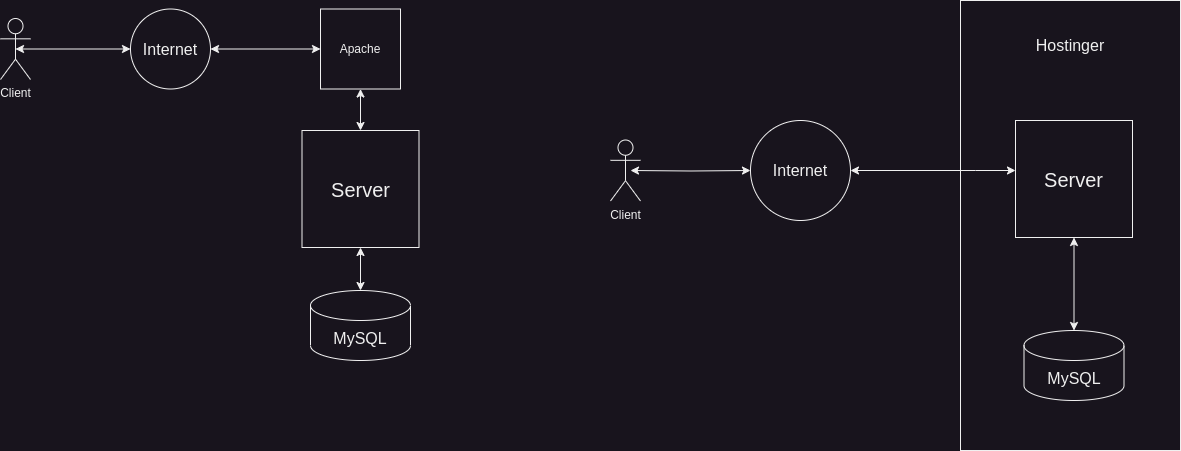

The diagram above was exported from draw.io. Its source (the exported page's mxGraphModel, read from the mxfile embedded in the PNG):
<mxGraphModel dx="1434" dy="843" grid="1" gridSize="10" guides="1" tooltips="1" connect="1" arrows="1" fold="1" page="1" pageScale="1" pageWidth="1654" pageHeight="1169" math="0" shadow="0">
  <root>
    <mxCell id="0" />
    <mxCell id="1" parent="0" />
    <mxCell id="P7haUs5oHqmvwBUH-uql-3" value="&lt;font style=&quot;font-size: 16px;&quot;&gt;MySQL&lt;/font&gt;" style="shape=cylinder3;whiteSpace=wrap;html=1;boundedLbl=1;backgroundOutline=1;size=15;" vertex="1" parent="1">
      <mxGeometry x="520" y="600" width="100" height="70" as="geometry" />
    </mxCell>
    <mxCell id="P7haUs5oHqmvwBUH-uql-5" style="edgeStyle=orthogonalEdgeStyle;rounded=0;orthogonalLoop=1;jettySize=auto;html=1;startArrow=classic;startFill=1;" edge="1" parent="1" source="P7haUs5oHqmvwBUH-uql-4" target="P7haUs5oHqmvwBUH-uql-3">
      <mxGeometry relative="1" as="geometry" />
    </mxCell>
    <mxCell id="P7haUs5oHqmvwBUH-uql-8" style="edgeStyle=orthogonalEdgeStyle;rounded=0;orthogonalLoop=1;jettySize=auto;html=1;entryX=0.5;entryY=1;entryDx=0;entryDy=0;startArrow=classic;startFill=1;" edge="1" parent="1" source="P7haUs5oHqmvwBUH-uql-4" target="P7haUs5oHqmvwBUH-uql-6">
      <mxGeometry relative="1" as="geometry" />
    </mxCell>
    <mxCell id="P7haUs5oHqmvwBUH-uql-4" value="&lt;font style=&quot;font-size: 20px;&quot;&gt;Server&lt;/font&gt;" style="whiteSpace=wrap;html=1;aspect=fixed;" vertex="1" parent="1">
      <mxGeometry x="511.5" y="440" width="117" height="117" as="geometry" />
    </mxCell>
    <mxCell id="P7haUs5oHqmvwBUH-uql-6" value="Apache" style="rounded=0;whiteSpace=wrap;html=1;" vertex="1" parent="1">
      <mxGeometry x="530" y="318.5" width="80" height="80" as="geometry" />
    </mxCell>
    <mxCell id="P7haUs5oHqmvwBUH-uql-10" style="edgeStyle=orthogonalEdgeStyle;rounded=0;orthogonalLoop=1;jettySize=auto;html=1;startArrow=classic;startFill=1;" edge="1" parent="1" source="P7haUs5oHqmvwBUH-uql-9" target="P7haUs5oHqmvwBUH-uql-6">
      <mxGeometry relative="1" as="geometry" />
    </mxCell>
    <mxCell id="P7haUs5oHqmvwBUH-uql-9" value="&lt;font style=&quot;font-size: 16px;&quot;&gt;Internet&lt;/font&gt;" style="ellipse;whiteSpace=wrap;html=1;aspect=fixed;" vertex="1" parent="1">
      <mxGeometry x="340" y="318.5" width="80" height="80" as="geometry" />
    </mxCell>
    <mxCell id="P7haUs5oHqmvwBUH-uql-13" style="edgeStyle=orthogonalEdgeStyle;rounded=0;orthogonalLoop=1;jettySize=auto;html=1;exitX=0.5;exitY=0.5;exitDx=0;exitDy=0;exitPerimeter=0;startArrow=classic;startFill=1;entryX=0;entryY=0.5;entryDx=0;entryDy=0;" edge="1" parent="1" source="P7haUs5oHqmvwBUH-uql-11" target="P7haUs5oHqmvwBUH-uql-9">
      <mxGeometry relative="1" as="geometry" />
    </mxCell>
    <mxCell id="P7haUs5oHqmvwBUH-uql-11" value="Client" style="shape=umlActor;verticalLabelPosition=bottom;verticalAlign=top;html=1;outlineConnect=0;" vertex="1" parent="1">
      <mxGeometry x="210" y="328" width="30" height="61" as="geometry" />
    </mxCell>
    <mxCell id="P7haUs5oHqmvwBUH-uql-24" value="&lt;p style=&quot;line-height: 120%;&quot;&gt;Hostinger&lt;/p&gt;" style="rounded=0;whiteSpace=wrap;html=1;" vertex="1" parent="1">
      <mxGeometry x="1170" y="310" width="220" height="450" as="geometry" />
    </mxCell>
    <mxCell id="P7haUs5oHqmvwBUH-uql-14" value="&lt;font style=&quot;font-size: 16px;&quot;&gt;MySQL&lt;/font&gt;" style="shape=cylinder3;whiteSpace=wrap;html=1;boundedLbl=1;backgroundOutline=1;size=15;" vertex="1" parent="1">
      <mxGeometry x="1233.5" y="640" width="100" height="70" as="geometry" />
    </mxCell>
    <mxCell id="P7haUs5oHqmvwBUH-uql-15" style="edgeStyle=orthogonalEdgeStyle;rounded=0;orthogonalLoop=1;jettySize=auto;html=1;startArrow=classic;startFill=1;" edge="1" parent="1" source="P7haUs5oHqmvwBUH-uql-17" target="P7haUs5oHqmvwBUH-uql-14">
      <mxGeometry relative="1" as="geometry" />
    </mxCell>
    <mxCell id="P7haUs5oHqmvwBUH-uql-17" value="&lt;font style=&quot;font-size: 20px;&quot;&gt;Server&lt;/font&gt;" style="whiteSpace=wrap;html=1;aspect=fixed;" vertex="1" parent="1">
      <mxGeometry x="1225" y="430" width="117" height="117" as="geometry" />
    </mxCell>
    <mxCell id="P7haUs5oHqmvwBUH-uql-19" style="edgeStyle=orthogonalEdgeStyle;rounded=0;orthogonalLoop=1;jettySize=auto;html=1;startArrow=classic;startFill=1;" edge="1" parent="1" source="P7haUs5oHqmvwBUH-uql-20" target="P7haUs5oHqmvwBUH-uql-17">
      <mxGeometry relative="1" as="geometry">
        <mxPoint x="1145" y="480" as="targetPoint" />
        <Array as="points">
          <mxPoint x="1185" y="480" />
          <mxPoint x="1185" y="480" />
        </Array>
      </mxGeometry>
    </mxCell>
    <mxCell id="P7haUs5oHqmvwBUH-uql-20" value="&lt;font style=&quot;font-size: 16px;&quot;&gt;Internet&lt;/font&gt;" style="ellipse;whiteSpace=wrap;html=1;aspect=fixed;" vertex="1" parent="1">
      <mxGeometry x="960" y="430" width="100" height="100" as="geometry" />
    </mxCell>
    <mxCell id="P7haUs5oHqmvwBUH-uql-21" style="edgeStyle=orthogonalEdgeStyle;rounded=0;orthogonalLoop=1;jettySize=auto;html=1;exitX=0.5;exitY=0.5;exitDx=0;exitDy=0;exitPerimeter=0;startArrow=classic;startFill=1;entryX=0;entryY=0.5;entryDx=0;entryDy=0;" edge="1" parent="1" target="P7haUs5oHqmvwBUH-uql-20">
      <mxGeometry relative="1" as="geometry">
        <mxPoint x="840" y="480" as="sourcePoint" />
      </mxGeometry>
    </mxCell>
    <mxCell id="P7haUs5oHqmvwBUH-uql-22" value="Client" style="shape=umlActor;verticalLabelPosition=bottom;verticalAlign=top;html=1;outlineConnect=0;" vertex="1" parent="1">
      <mxGeometry x="820" y="449.5" width="30" height="61" as="geometry" />
    </mxCell>
    <mxCell id="P7haUs5oHqmvwBUH-uql-26" value="&lt;font style=&quot;font-size: 16px;&quot;&gt;Hostinger&lt;/font&gt;" style="text;html=1;strokeColor=none;fillColor=none;align=center;verticalAlign=middle;whiteSpace=wrap;rounded=0;" vertex="1" parent="1">
      <mxGeometry x="1250" y="340" width="60" height="30" as="geometry" />
    </mxCell>
  </root>
</mxGraphModel>